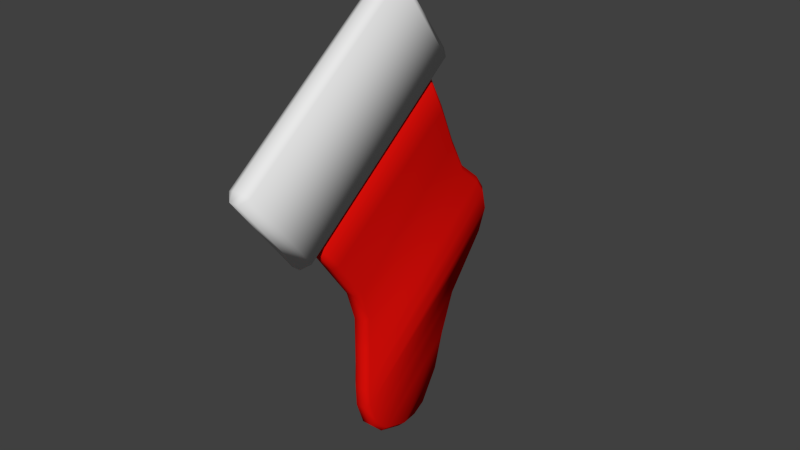 # Source: MS-Socke.blend  (saved by Blender 2.76.0; exported with 4.5.12 LTS)
import bpy
from mathutils import Matrix  # noqa: F401  (used for matrix-valued properties, if any)

bpy.ops.wm.read_factory_settings(use_empty=True)
scene = bpy.context.scene
scene.name = 'Scene'

# ---- collections
col_collection_1 = bpy.data.collections.new('Collection 1'); scene.collection.children.link(col_collection_1)

# ---- materials (node trees are filled in below, after node groups)
mat_material_001 = bpy.data.materials.new('Material.001')
mat_material_001.alpha_threshold = 0.0
mat_material_001.roughness = 0.5

# ---- material node trees
mat_material_001.use_nodes = True; mat_material_001.node_tree.nodes.clear()
_N = mat_material_001.node_tree.nodes; _L = mat_material_001.node_tree.links
n0 = _N.new('ShaderNodeOutputMaterial'); n0.name = 'Material Output'; n0.location = (300, 300)
n1 = _N.new('ShaderNodeBsdfDiffuse'); n1.name = 'Diffuse BSDF'; n1.location = (10, 300)
n1.inputs[0].default_value = (0.8, 0.005427, 0.003251, 1.0)
_L.new(n1.outputs[0], n0.inputs[0])
n0.is_active_output = True

# ---- world
world_world = bpy.data.worlds.new('World'); scene.world = world_world
world_world.color = (0.05088, 0.05088, 0.05088)
world_world.use_sun_shadow = False
world_world.sun_shadow_jitter_overblur = 0.0
world_world.cycles.sampling_method = 'MANUAL'
world_world.cycles.sample_map_resolution = 256

# ---- meshes
me_plane_001 = bpy.data.meshes.new('Plane.001')
me_plane_001.from_pydata([(-1.0, -0.9293, 0.07071), (-0.9293, -0.9293, 1.651e-15), (-0.9293, -1.0, 0.07071), (0.9293, -1.0, 0.07071), (0.9293, -0.9293, 4.952e-15), (1.0, -0.9293, 0.07071), (-1.0, 0.9293, 0.07071), (-0.9293, 1.0, 0.07071), (-0.9293, 0.9293, -4.952e-15), (1.0, 0.9293, 0.07071), (0.9293, 0.9293, -1.651e-15), (0.9293, 1.0, 0.07071), (-1.0, 0.9293, 0.1572), (-0.9293, 0.9293, 0.2279), (-0.9293, 1.0, 0.1572), (-1.0, -0.9293, 0.1572), (-0.9293, -1.0, 0.1572), (-0.9293, -0.9293, 0.2279), (0.9293, -1.0, 0.1572), (1.0, -0.9293, 0.1572), (0.9293, -0.9293, 0.2279), (1.0, 0.9293, 0.1572), (0.9293, 1.0, 0.1572), (0.9293, 0.9293, 0.2279)], [], [(2, 3, 18, 16), (11, 7, 14, 22), (5, 9, 21, 19), (17, 20, 23, 13), (6, 0, 15, 12), (0, 1, 2), (3, 4, 5), (6, 7, 8), (9, 10, 11), (12, 13, 14), (15, 16, 17), (18, 19, 20), (21, 22, 23), (8, 1, 0, 6), (1, 4, 3, 2), (4, 10, 9, 5), (10, 8, 7, 11), (12, 15, 17, 13), (16, 18, 20, 17), (19, 21, 23, 20), (22, 14, 13, 23), (11, 22, 21, 9), (18, 3, 5, 19), (2, 16, 15, 0), (14, 7, 6, 12), (1, 8, 10, 4)])
me_plane_001.polygons.foreach_set('use_smooth', [True] * 26)
me_plane_001.use_remesh_preserve_volume = False
me_plane_001.use_remesh_preserve_attributes = False
me_plane_001.use_mirror_vertex_groups = False
me_plane_001.update()
me_plane = bpy.data.meshes.new('Plane')
me_plane.from_pydata([(-1.009, -0.9413, 0.05934), (-0.9488, -0.9402, 2.038e-10), (-0.9407, -1.0, 0.05934), (1.0, -0.9402, 0.0), (1.0, -1.0, 0.05934), (-1.3, 1.036, 0.05934), (-1.25, 1.092, 0.05934), (-1.24, 1.033, 6.745e-09), (1.0, 1.0, 0.05934), (1.0, 0.9406, 0.0), (2.679, -0.9388, -2.956e-08), (2.686, -0.9986, 0.05934), (2.466, 0.9045, 0.05934), (2.473, 0.8446, -2.756e-08), (3.779, -1.048, -5.082e-08), (3.781, -1.108, 0.05934), (3.697, 0.8553, 0.05934), (3.7, 0.7956, -5.006e-08), (4.62, -1.233, -6.878e-08), (4.616, -1.291, 0.05934), (4.77, 0.9474, 0.05934), (4.765, 0.8871, -6.729e-08), (5.36, -1.396, -8.467e-08), (5.359, -1.455, 0.05934), (5.394, 0.9468, 0.05934), (5.393, 0.8865, -7.84e-08), (5.9, -1.525, -9.644e-08), (5.896, -1.583, 0.05934), (6.039, 0.8666, 0.05934), (6.036, 0.8066, -9.116e-08), (6.534, -1.652, -1.116e-07), (6.535, -1.711, 0.05934), (6.484, 0.6444, 0.05934), (6.485, 0.582, -1.013e-07), (7.411, -1.73, -1.376e-07), (7.422, -1.79, 0.05934), (7.105, -0.03773, 0.05934), (7.119, -0.1137, -1.157e-07), (8.181, -1.691, -1.521e-07), (8.191, -1.751, 0.05934), (7.953, -0.4329, 0.05934), (7.967, -0.5089, -1.361e-07), (8.982, -1.515, -1.657e-07), (8.998, -1.574, 0.05934), (8.774, -0.7515, 0.05934), (8.796, -0.8305, -1.538e-07), (9.3, -1.404, 0.05934), (9.25, -1.365, -1.69e-07), (9.3, -1.198, -1.681e-07), (9.366, -1.184, 0.05934), (-1.3, 1.036, 0.1933), (-1.24, 1.033, 0.2527), (-1.25, 1.092, 0.1933), (-1.009, -0.9413, 0.1933), (-0.9407, -1.0, 0.1933), (-0.9488, -0.9402, 0.2527), (1.0, -1.0, 0.1933), (1.0, -0.9402, 0.2527), (1.0, 0.9406, 0.2527), (1.0, 1.0, 0.1933), (2.686, -0.9986, 0.1933), (2.679, -0.9388, 0.2527), (2.473, 0.8446, 0.2527), (2.466, 0.9045, 0.1933), (3.781, -1.108, 0.1933), (3.779, -1.048, 0.2527), (3.7, 0.7956, 0.2527), (3.697, 0.8553, 0.1933), (4.616, -1.291, 0.1933), (4.62, -1.233, 0.2527), (4.765, 0.8871, 0.2527), (4.77, 0.9474, 0.1933), (5.359, -1.455, 0.1933), (5.36, -1.396, 0.2527), (5.393, 0.8865, 0.2527), (5.394, 0.9468, 0.1933), (5.896, -1.583, 0.1933), (5.9, -1.525, 0.2527), (6.036, 0.8066, 0.2527), (6.039, 0.8666, 0.1933), (6.535, -1.711, 0.1933), (6.534, -1.652, 0.2527), (6.485, 0.582, 0.2527), (6.484, 0.6444, 0.1933), (7.422, -1.79, 0.1933), (7.411, -1.73, 0.2527), (7.119, -0.1137, 0.2527), (7.105, -0.03773, 0.1933), (8.191, -1.751, 0.1933), (8.181, -1.691, 0.2527), (7.967, -0.5089, 0.2527), (7.953, -0.4329, 0.1933), (8.998, -1.574, 0.1933), (8.982, -1.515, 0.2527), (8.796, -0.8305, 0.2527), (8.774, -0.7515, 0.1933), (9.25, -1.365, 0.2527), (9.3, -1.404, 0.1933), (9.366, -1.184, 0.1933), (9.3, -1.198, 0.2527)], [], [(2, 4, 56, 54), (4, 11, 60, 56), (11, 15, 64, 60), (15, 19, 68, 64), (19, 23, 72, 68), (23, 27, 76, 72), (27, 31, 80, 76), (31, 35, 84, 80), (35, 39, 88, 84), (39, 43, 92, 88), (43, 46, 97, 92), (58, 57, 61, 62), (62, 61, 65, 66), (66, 65, 69, 70), (70, 69, 73, 74), (74, 73, 77, 78), (78, 77, 81, 82), (82, 81, 85, 86), (86, 85, 89, 90), (90, 89, 93, 94), (94, 93, 96, 99), (28, 24, 75, 79), (49, 44, 95, 98), (12, 8, 59, 63), (29, 33, 30, 26), (46, 49, 98, 97), (20, 16, 67, 71), (40, 36, 87, 91), (21, 25, 22, 18), (41, 45, 42, 38), (8, 6, 52, 59), (32, 28, 79, 83), (13, 17, 14, 10), (33, 37, 34, 30), (24, 20, 71, 75), (44, 40, 91, 95), (9, 13, 10, 3), (25, 29, 26, 22), (45, 48, 47, 42), (16, 12, 63, 67), (36, 32, 83, 87), (5, 0, 53, 50), (55, 57, 58, 51), (17, 21, 18, 14), (37, 41, 38, 34), (0, 1, 2), (5, 6, 7), (50, 51, 52), (53, 54, 55), (7, 1, 0, 5), (1, 3, 4, 2), (9, 7, 6, 8), (3, 10, 11, 4), (13, 9, 8, 12), (10, 14, 15, 11), (17, 13, 12, 16), (14, 18, 19, 15), (21, 17, 16, 20), (18, 22, 23, 19), (25, 21, 20, 24), (22, 26, 27, 23), (29, 25, 24, 28), (26, 30, 31, 27), (33, 29, 28, 32), (30, 34, 35, 31), (37, 33, 32, 36), (34, 38, 39, 35), (41, 37, 36, 40), (38, 42, 43, 39), (45, 41, 40, 44), (47, 48, 49, 46), (42, 47, 46, 43), (48, 45, 44, 49), (50, 53, 55, 51), (54, 56, 57, 55), (59, 52, 51, 58), (56, 60, 61, 57), (63, 59, 58, 62), (60, 64, 65, 61), (67, 63, 62, 66), (64, 68, 69, 65), (71, 67, 66, 70), (68, 72, 73, 69), (75, 71, 70, 74), (72, 76, 77, 73), (79, 75, 74, 78), (76, 80, 81, 77), (83, 79, 78, 82), (80, 84, 85, 81), (87, 83, 82, 86), (84, 88, 89, 85), (91, 87, 86, 90), (88, 92, 93, 89), (95, 91, 90, 94), (97, 98, 99, 96), (92, 97, 96, 93), (98, 95, 94, 99), (5, 50, 52, 6), (2, 54, 53, 0), (1, 7, 9, 3)])
me_plane.polygons.foreach_set('use_smooth', [True] * 100)
me_plane.materials.append(mat_material_001)
me_plane.use_remesh_preserve_volume = False
me_plane.use_remesh_preserve_attributes = False
me_plane.use_mirror_vertex_groups = False
me_plane.update()

# ---- objects
ob_plane_001 = bpy.data.objects.new('Plane.001', me_plane_001)
ob_plane = bpy.data.objects.new('Plane', me_plane)

# ---- transforms, parenting, visibility, modifiers, constraints
ob_plane_001.location = (-0.01245, -0.2354, 2.407)
ob_plane_001.rotation_euler = (1.571, 0.9243, 1.571)
ob_plane_001.scale = (0.393, 0.8389, 0.718)
ob_plane_001.lineart.crease_threshold = 0.0
ob_plane.location = (0.0, 0.0, 2.03)
ob_plane.rotation_euler = (1.571, 0.9559, 1.571)
ob_plane.scale = (0.2015, 0.6468, 0.499)
ob_plane.lineart.crease_threshold = 0.0

# ---- collection membership
col_collection_1.objects.link(ob_plane_001)
col_collection_1.objects.link(ob_plane)

# ---- scene / render settings (as saved in the file)
scene.frame_start = 1; scene.frame_end = 250; scene.frame_set(1)
scene.render.engine = 'CYCLES'
scene.render.resolution_percentage = 50
scene.render.dither_intensity = 0.0
scene.cycles.use_denoising = False
scene.cycles.samples = 10
scene.cycles.sampling_pattern = 'TABULATED_SOBOL'
scene.cycles.light_sampling_threshold = 0.0
scene.cycles.use_adaptive_sampling = False
scene.cycles.use_light_tree = False
scene.cycles.blur_glossy = 0.0
scene.cycles.pixel_filter_type = 'GAUSSIAN'
scene.cycles.sample_clamp_indirect = 0.0
scene.view_settings.view_transform = 'Standard'
bpy.context.view_layer.update()

# ---- added for rendering (the .blend has no active camera and no usable light): camera, sun
cam_auto = bpy.data.cameras.new('AutoCamera')
cam_auto.lens = 50.0
cam_auto.sensor_width = 36.0
cam_auto.clip_end = 1000.0
ob_auto_camera = bpy.data.objects.new('AutoCamera', cam_auto)
scene.collection.objects.link(ob_auto_camera)
ob_auto_camera.location = (4.1564, -4.64227, 4.79292)
ob_auto_camera.rotation_euler = (1.09748, -7.21219e-08, 0.694738)
scene.camera = ob_auto_camera
light_auto_sun = bpy.data.lights.new('AutoSun', 'SUN')
light_auto_sun.energy = 3.0
light_auto_sun.angle = 0.0523599
ob_auto_sun = bpy.data.objects.new('AutoSun', light_auto_sun)
scene.collection.objects.link(ob_auto_sun)
ob_auto_sun.rotation_euler = (0.872665, 0.174533, 0.523599)
bpy.context.view_layer.update()
